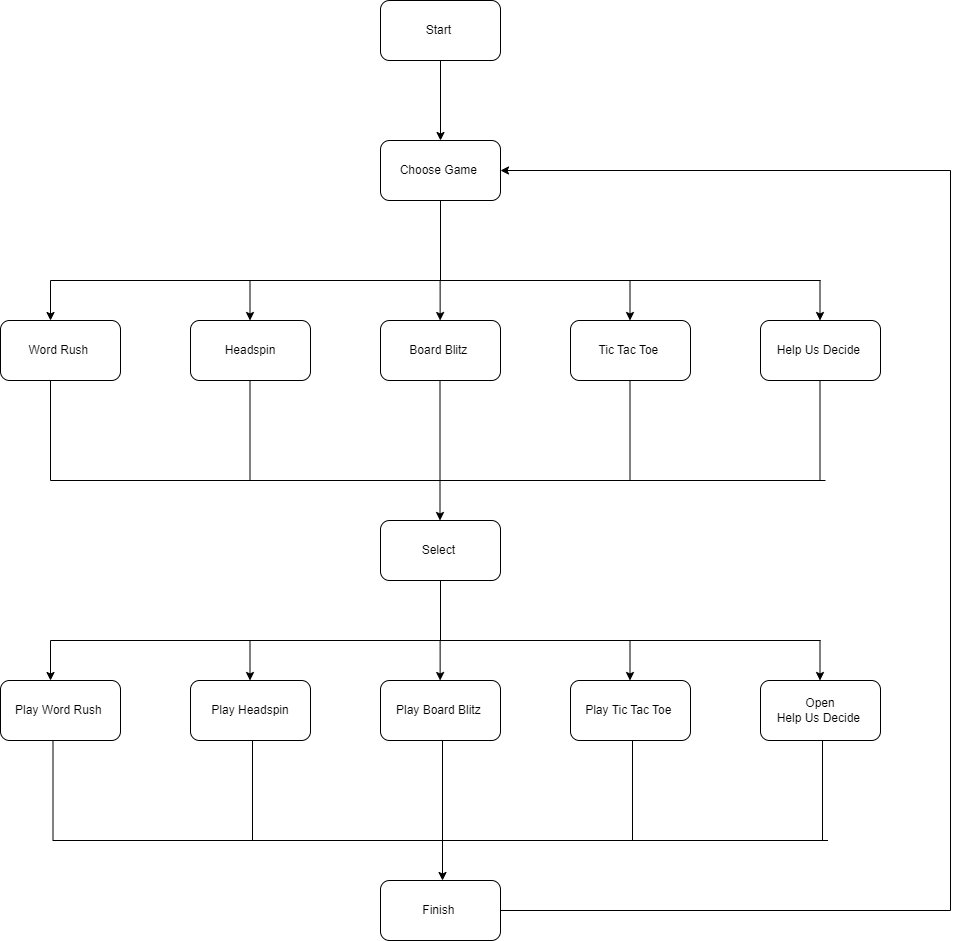

The diagram above was exported from draw.io. Its source (the exported page's mxGraphModel, read from the mxfile embedded in the PNG):
<mxGraphModel dx="1434" dy="796" grid="1" gridSize="10" guides="1" tooltips="1" connect="1" arrows="1" fold="1" page="1" pageScale="1" pageWidth="850" pageHeight="1100" math="0" shadow="0">
  <root>
    <mxCell id="0" />
    <mxCell id="1" parent="0" />
    <mxCell id="vrkuY376R1Ms_iCGv980-1" value="Start&amp;nbsp;" style="rounded=1;whiteSpace=wrap;html=1;" vertex="1" parent="1">
      <mxGeometry x="390" y="40" width="120" height="60" as="geometry" />
    </mxCell>
    <mxCell id="vrkuY376R1Ms_iCGv980-2" value="" style="endArrow=classic;html=1;rounded=0;exitX=0.5;exitY=1;exitDx=0;exitDy=0;entryX=0.5;entryY=0;entryDx=0;entryDy=0;" edge="1" parent="1" source="vrkuY376R1Ms_iCGv980-1" target="vrkuY376R1Ms_iCGv980-3">
      <mxGeometry width="50" height="50" relative="1" as="geometry">
        <mxPoint x="400" y="330" as="sourcePoint" />
        <mxPoint x="410" y="180" as="targetPoint" />
      </mxGeometry>
    </mxCell>
    <mxCell id="vrkuY376R1Ms_iCGv980-3" value="Choose Game&amp;nbsp;" style="rounded=1;whiteSpace=wrap;html=1;" vertex="1" parent="1">
      <mxGeometry x="390" y="180" width="120" height="60" as="geometry" />
    </mxCell>
    <mxCell id="vrkuY376R1Ms_iCGv980-4" value="" style="endArrow=none;html=1;rounded=0;entryX=0.5;entryY=1;entryDx=0;entryDy=0;" edge="1" parent="1" target="vrkuY376R1Ms_iCGv980-3">
      <mxGeometry width="50" height="50" relative="1" as="geometry">
        <mxPoint x="450" y="320" as="sourcePoint" />
        <mxPoint x="450" y="280" as="targetPoint" />
      </mxGeometry>
    </mxCell>
    <mxCell id="vrkuY376R1Ms_iCGv980-5" value="" style="endArrow=none;html=1;rounded=0;" edge="1" parent="1">
      <mxGeometry width="50" height="50" relative="1" as="geometry">
        <mxPoint x="60" y="320" as="sourcePoint" />
        <mxPoint x="830" y="320" as="targetPoint" />
      </mxGeometry>
    </mxCell>
    <mxCell id="vrkuY376R1Ms_iCGv980-6" value="" style="endArrow=classic;html=1;rounded=0;" edge="1" parent="1">
      <mxGeometry width="50" height="50" relative="1" as="geometry">
        <mxPoint x="60" y="320" as="sourcePoint" />
        <mxPoint x="60" y="360" as="targetPoint" />
      </mxGeometry>
    </mxCell>
    <mxCell id="vrkuY376R1Ms_iCGv980-7" value="Word Rush&amp;nbsp;" style="rounded=1;whiteSpace=wrap;html=1;" vertex="1" parent="1">
      <mxGeometry x="10" y="360" width="120" height="60" as="geometry" />
    </mxCell>
    <mxCell id="vrkuY376R1Ms_iCGv980-8" value="Headspin" style="rounded=1;whiteSpace=wrap;html=1;" vertex="1" parent="1">
      <mxGeometry x="200" y="360" width="120" height="60" as="geometry" />
    </mxCell>
    <mxCell id="vrkuY376R1Ms_iCGv980-9" value="Board Blitz&amp;nbsp;" style="rounded=1;whiteSpace=wrap;html=1;" vertex="1" parent="1">
      <mxGeometry x="390" y="360" width="120" height="60" as="geometry" />
    </mxCell>
    <mxCell id="vrkuY376R1Ms_iCGv980-10" value="Tic Tac Toe&amp;nbsp;" style="rounded=1;whiteSpace=wrap;html=1;" vertex="1" parent="1">
      <mxGeometry x="580" y="360" width="120" height="60" as="geometry" />
    </mxCell>
    <mxCell id="vrkuY376R1Ms_iCGv980-11" value="" style="endArrow=classic;html=1;rounded=0;" edge="1" parent="1">
      <mxGeometry width="50" height="50" relative="1" as="geometry">
        <mxPoint x="259.5" y="320" as="sourcePoint" />
        <mxPoint x="259.5" y="360" as="targetPoint" />
      </mxGeometry>
    </mxCell>
    <mxCell id="vrkuY376R1Ms_iCGv980-12" value="" style="endArrow=classic;html=1;rounded=0;" edge="1" parent="1">
      <mxGeometry width="50" height="50" relative="1" as="geometry">
        <mxPoint x="639.5" y="320" as="sourcePoint" />
        <mxPoint x="639.5" y="360" as="targetPoint" />
      </mxGeometry>
    </mxCell>
    <mxCell id="vrkuY376R1Ms_iCGv980-13" value="" style="endArrow=classic;html=1;rounded=0;" edge="1" parent="1">
      <mxGeometry width="50" height="50" relative="1" as="geometry">
        <mxPoint x="449.63" y="320" as="sourcePoint" />
        <mxPoint x="449.63" y="360" as="targetPoint" />
      </mxGeometry>
    </mxCell>
    <mxCell id="vrkuY376R1Ms_iCGv980-14" value="" style="endArrow=classic;html=1;rounded=0;" edge="1" parent="1">
      <mxGeometry width="50" height="50" relative="1" as="geometry">
        <mxPoint x="829.5" y="320" as="sourcePoint" />
        <mxPoint x="829.5" y="360" as="targetPoint" />
      </mxGeometry>
    </mxCell>
    <mxCell id="vrkuY376R1Ms_iCGv980-15" value="Help Us Decide&amp;nbsp;" style="rounded=1;whiteSpace=wrap;html=1;" vertex="1" parent="1">
      <mxGeometry x="770" y="360" width="120" height="60" as="geometry" />
    </mxCell>
    <mxCell id="vrkuY376R1Ms_iCGv980-16" value="Select&amp;nbsp;" style="rounded=1;whiteSpace=wrap;html=1;" vertex="1" parent="1">
      <mxGeometry x="390" y="560" width="120" height="60" as="geometry" />
    </mxCell>
    <mxCell id="vrkuY376R1Ms_iCGv980-17" value="" style="endArrow=none;html=1;rounded=0;" edge="1" parent="1">
      <mxGeometry width="50" height="50" relative="1" as="geometry">
        <mxPoint x="60" y="520" as="sourcePoint" />
        <mxPoint x="835" y="520" as="targetPoint" />
      </mxGeometry>
    </mxCell>
    <mxCell id="vrkuY376R1Ms_iCGv980-18" value="" style="endArrow=classic;html=1;rounded=0;" edge="1" parent="1">
      <mxGeometry width="50" height="50" relative="1" as="geometry">
        <mxPoint x="449.5" y="520" as="sourcePoint" />
        <mxPoint x="449.5" y="560" as="targetPoint" />
      </mxGeometry>
    </mxCell>
    <mxCell id="vrkuY376R1Ms_iCGv980-19" value="" style="endArrow=none;html=1;rounded=0;" edge="1" parent="1">
      <mxGeometry width="50" height="50" relative="1" as="geometry">
        <mxPoint x="60" y="420" as="sourcePoint" />
        <mxPoint x="60" y="520" as="targetPoint" />
      </mxGeometry>
    </mxCell>
    <mxCell id="vrkuY376R1Ms_iCGv980-20" value="" style="endArrow=none;html=1;rounded=0;" edge="1" parent="1">
      <mxGeometry width="50" height="50" relative="1" as="geometry">
        <mxPoint x="829.5" y="420" as="sourcePoint" />
        <mxPoint x="829.5" y="520" as="targetPoint" />
      </mxGeometry>
    </mxCell>
    <mxCell id="vrkuY376R1Ms_iCGv980-21" value="" style="endArrow=none;html=1;rounded=0;" edge="1" parent="1">
      <mxGeometry width="50" height="50" relative="1" as="geometry">
        <mxPoint x="639.5" y="420" as="sourcePoint" />
        <mxPoint x="639.5" y="520" as="targetPoint" />
      </mxGeometry>
    </mxCell>
    <mxCell id="vrkuY376R1Ms_iCGv980-22" value="" style="endArrow=none;html=1;rounded=0;" edge="1" parent="1">
      <mxGeometry width="50" height="50" relative="1" as="geometry">
        <mxPoint x="449.5" y="420" as="sourcePoint" />
        <mxPoint x="449.5" y="520" as="targetPoint" />
      </mxGeometry>
    </mxCell>
    <mxCell id="vrkuY376R1Ms_iCGv980-23" value="" style="endArrow=none;html=1;rounded=0;" edge="1" parent="1">
      <mxGeometry width="50" height="50" relative="1" as="geometry">
        <mxPoint x="259.5" y="420" as="sourcePoint" />
        <mxPoint x="259.5" y="520" as="targetPoint" />
      </mxGeometry>
    </mxCell>
    <mxCell id="vrkuY376R1Ms_iCGv980-24" value="" style="endArrow=none;html=1;rounded=0;" edge="1" parent="1">
      <mxGeometry width="50" height="50" relative="1" as="geometry">
        <mxPoint x="450" y="680" as="sourcePoint" />
        <mxPoint x="450" y="620" as="targetPoint" />
      </mxGeometry>
    </mxCell>
    <mxCell id="vrkuY376R1Ms_iCGv980-25" value="" style="endArrow=none;html=1;rounded=0;" edge="1" parent="1">
      <mxGeometry width="50" height="50" relative="1" as="geometry">
        <mxPoint x="60" y="680" as="sourcePoint" />
        <mxPoint x="830" y="680" as="targetPoint" />
      </mxGeometry>
    </mxCell>
    <mxCell id="vrkuY376R1Ms_iCGv980-26" value="" style="endArrow=classic;html=1;rounded=0;" edge="1" parent="1">
      <mxGeometry width="50" height="50" relative="1" as="geometry">
        <mxPoint x="60" y="680" as="sourcePoint" />
        <mxPoint x="60" y="720" as="targetPoint" />
      </mxGeometry>
    </mxCell>
    <mxCell id="vrkuY376R1Ms_iCGv980-27" value="Play Word Rush&amp;nbsp;" style="rounded=1;whiteSpace=wrap;html=1;" vertex="1" parent="1">
      <mxGeometry x="10" y="720" width="120" height="60" as="geometry" />
    </mxCell>
    <mxCell id="vrkuY376R1Ms_iCGv980-28" value="Play Headspin" style="rounded=1;whiteSpace=wrap;html=1;" vertex="1" parent="1">
      <mxGeometry x="200" y="720" width="120" height="60" as="geometry" />
    </mxCell>
    <mxCell id="vrkuY376R1Ms_iCGv980-29" value="Play Board Blitz&amp;nbsp;" style="rounded=1;whiteSpace=wrap;html=1;" vertex="1" parent="1">
      <mxGeometry x="390" y="720" width="120" height="60" as="geometry" />
    </mxCell>
    <mxCell id="vrkuY376R1Ms_iCGv980-30" value="Play Tic Tac Toe&amp;nbsp;" style="rounded=1;whiteSpace=wrap;html=1;" vertex="1" parent="1">
      <mxGeometry x="580" y="720" width="120" height="60" as="geometry" />
    </mxCell>
    <mxCell id="vrkuY376R1Ms_iCGv980-31" value="" style="endArrow=classic;html=1;rounded=0;" edge="1" parent="1">
      <mxGeometry width="50" height="50" relative="1" as="geometry">
        <mxPoint x="259.5" y="680" as="sourcePoint" />
        <mxPoint x="259.5" y="720" as="targetPoint" />
      </mxGeometry>
    </mxCell>
    <mxCell id="vrkuY376R1Ms_iCGv980-32" value="" style="endArrow=classic;html=1;rounded=0;" edge="1" parent="1">
      <mxGeometry width="50" height="50" relative="1" as="geometry">
        <mxPoint x="449.63" y="680" as="sourcePoint" />
        <mxPoint x="449.63" y="720" as="targetPoint" />
      </mxGeometry>
    </mxCell>
    <mxCell id="vrkuY376R1Ms_iCGv980-33" value="Open &lt;br&gt;Help Us Decide&amp;nbsp;" style="rounded=1;whiteSpace=wrap;html=1;" vertex="1" parent="1">
      <mxGeometry x="770" y="720" width="120" height="60" as="geometry" />
    </mxCell>
    <mxCell id="vrkuY376R1Ms_iCGv980-34" value="" style="endArrow=classic;html=1;rounded=0;" edge="1" parent="1">
      <mxGeometry width="50" height="50" relative="1" as="geometry">
        <mxPoint x="639.5" y="680" as="sourcePoint" />
        <mxPoint x="639.5" y="720" as="targetPoint" />
      </mxGeometry>
    </mxCell>
    <mxCell id="vrkuY376R1Ms_iCGv980-35" value="" style="endArrow=classic;html=1;rounded=0;" edge="1" parent="1">
      <mxGeometry width="50" height="50" relative="1" as="geometry">
        <mxPoint x="829.5" y="680" as="sourcePoint" />
        <mxPoint x="829.5" y="720" as="targetPoint" />
      </mxGeometry>
    </mxCell>
    <mxCell id="vrkuY376R1Ms_iCGv980-36" value="Finish&amp;nbsp;" style="rounded=1;whiteSpace=wrap;html=1;" vertex="1" parent="1">
      <mxGeometry x="390" y="920" width="120" height="60" as="geometry" />
    </mxCell>
    <mxCell id="vrkuY376R1Ms_iCGv980-37" value="" style="endArrow=none;html=1;rounded=0;" edge="1" parent="1">
      <mxGeometry width="50" height="50" relative="1" as="geometry">
        <mxPoint x="62.5" y="880" as="sourcePoint" />
        <mxPoint x="837.5" y="880" as="targetPoint" />
      </mxGeometry>
    </mxCell>
    <mxCell id="vrkuY376R1Ms_iCGv980-38" value="" style="endArrow=classic;html=1;rounded=0;" edge="1" parent="1">
      <mxGeometry width="50" height="50" relative="1" as="geometry">
        <mxPoint x="452" y="880" as="sourcePoint" />
        <mxPoint x="452" y="920" as="targetPoint" />
      </mxGeometry>
    </mxCell>
    <mxCell id="vrkuY376R1Ms_iCGv980-39" value="" style="endArrow=none;html=1;rounded=0;" edge="1" parent="1">
      <mxGeometry width="50" height="50" relative="1" as="geometry">
        <mxPoint x="62.5" y="780" as="sourcePoint" />
        <mxPoint x="62.5" y="880" as="targetPoint" />
      </mxGeometry>
    </mxCell>
    <mxCell id="vrkuY376R1Ms_iCGv980-40" value="" style="endArrow=none;html=1;rounded=0;" edge="1" parent="1">
      <mxGeometry width="50" height="50" relative="1" as="geometry">
        <mxPoint x="832" y="780" as="sourcePoint" />
        <mxPoint x="832" y="880" as="targetPoint" />
      </mxGeometry>
    </mxCell>
    <mxCell id="vrkuY376R1Ms_iCGv980-41" value="" style="endArrow=none;html=1;rounded=0;" edge="1" parent="1">
      <mxGeometry width="50" height="50" relative="1" as="geometry">
        <mxPoint x="642" y="780" as="sourcePoint" />
        <mxPoint x="642" y="880" as="targetPoint" />
      </mxGeometry>
    </mxCell>
    <mxCell id="vrkuY376R1Ms_iCGv980-42" value="" style="endArrow=none;html=1;rounded=0;" edge="1" parent="1">
      <mxGeometry width="50" height="50" relative="1" as="geometry">
        <mxPoint x="452" y="780" as="sourcePoint" />
        <mxPoint x="452" y="880" as="targetPoint" />
      </mxGeometry>
    </mxCell>
    <mxCell id="vrkuY376R1Ms_iCGv980-43" value="" style="endArrow=none;html=1;rounded=0;" edge="1" parent="1">
      <mxGeometry width="50" height="50" relative="1" as="geometry">
        <mxPoint x="262" y="780" as="sourcePoint" />
        <mxPoint x="262" y="880" as="targetPoint" />
      </mxGeometry>
    </mxCell>
    <mxCell id="vrkuY376R1Ms_iCGv980-44" value="" style="endArrow=classic;html=1;rounded=0;exitX=1;exitY=0.5;exitDx=0;exitDy=0;entryX=1;entryY=0.5;entryDx=0;entryDy=0;" edge="1" parent="1" source="vrkuY376R1Ms_iCGv980-36" target="vrkuY376R1Ms_iCGv980-3">
      <mxGeometry width="50" height="50" relative="1" as="geometry">
        <mxPoint x="350" y="790" as="sourcePoint" />
        <mxPoint x="400" y="740" as="targetPoint" />
        <Array as="points">
          <mxPoint x="960" y="950" />
          <mxPoint x="960" y="210" />
        </Array>
      </mxGeometry>
    </mxCell>
  </root>
</mxGraphModel>